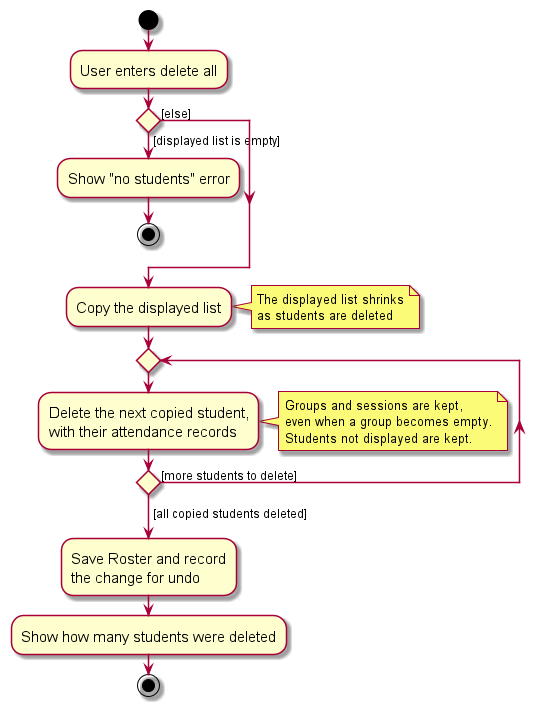

The diagram above was rendered by PlantUML. Its source (embedded in the PNG):
@startuml
skin rose
skinparam ActivityFontSize 15
skinparam ArrowFontSize 12
start
:User enters delete all;
if () then ([displayed list is empty])
  :Show "no students" error;
  stop
else ([else])
endif
:Copy the displayed list;
note right: The displayed list shrinks\nas students are deleted
repeat
  :Delete the next copied student,
  with their attendance records;
repeat while () is ([more students to delete])
->[all copied students deleted];
note right
  Groups and sessions are kept,
  even when a group becomes empty.
  Students not displayed are kept.
end note
:Save Roster and record
the change for undo;
:Show how many students were deleted;
stop
@enduml